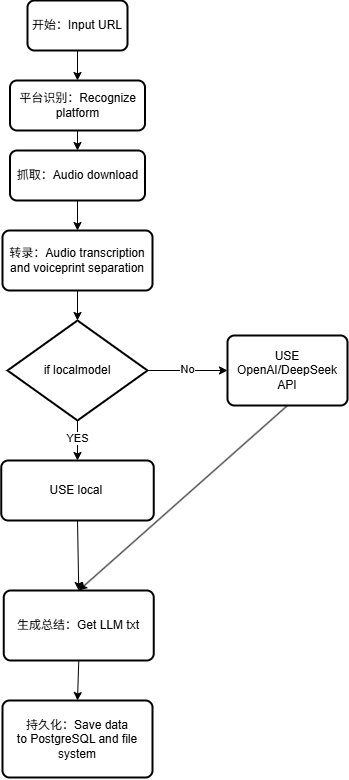

The diagram above was exported from draw.io. Its source (the exported page's mxGraphModel, read from the mxfile embedded in the PNG):
<mxGraphModel dx="983" dy="1577" grid="1" gridSize="10" guides="1" tooltips="1" connect="1" arrows="1" fold="1" page="1" pageScale="1" pageWidth="1169" pageHeight="827" math="0" shadow="0">
  <root>
    <mxCell id="0" />
    <mxCell id="1" parent="0" />
    <mxCell id="13" value="" style="edgeStyle=none;html=1;" edge="1" parent="1" source="2" target="4">
      <mxGeometry relative="1" as="geometry" />
    </mxCell>
    <mxCell id="2" value="开始：Input URL" style="rounded=1;whiteSpace=wrap;html=1;absoluteArcSize=1;arcSize=14;strokeWidth=2;" vertex="1" parent="1">
      <mxGeometry x="470" width="100" height="50" as="geometry" />
    </mxCell>
    <mxCell id="12" value="" style="edgeStyle=none;html=1;" edge="1" parent="1" source="4" target="7">
      <mxGeometry relative="1" as="geometry" />
    </mxCell>
    <mxCell id="4" value="平台识别：Recognize platform" style="rounded=1;whiteSpace=wrap;html=1;absoluteArcSize=1;arcSize=14;strokeWidth=2;" vertex="1" parent="1">
      <mxGeometry x="452.5" y="80" width="135" height="50" as="geometry" />
    </mxCell>
    <mxCell id="10" value="" style="edgeStyle=none;html=1;" edge="1" parent="1" source="7" target="9">
      <mxGeometry relative="1" as="geometry" />
    </mxCell>
    <mxCell id="7" value="抓取：Audio download" style="rounded=1;whiteSpace=wrap;html=1;absoluteArcSize=1;arcSize=14;strokeWidth=2;" vertex="1" parent="1">
      <mxGeometry x="452.5" y="150" width="135" height="50" as="geometry" />
    </mxCell>
    <mxCell id="18" value="" style="edgeStyle=none;html=1;" edge="1" parent="1" source="9" target="17">
      <mxGeometry relative="1" as="geometry" />
    </mxCell>
    <mxCell id="9" value="转录：Audio transcription and voiceprint separation" style="rounded=1;whiteSpace=wrap;html=1;absoluteArcSize=1;arcSize=14;strokeWidth=2;" vertex="1" parent="1">
      <mxGeometry x="445" y="230" width="150" height="60" as="geometry" />
    </mxCell>
    <mxCell id="29" style="edgeStyle=none;html=1;exitX=1;exitY=0.5;exitDx=0;exitDy=0;exitPerimeter=0;" edge="1" parent="1" source="17" target="28">
      <mxGeometry relative="1" as="geometry" />
    </mxCell>
    <mxCell id="30" value="No" style="edgeLabel;html=1;align=center;verticalAlign=middle;resizable=0;points=[];" vertex="1" connectable="0" parent="29">
      <mxGeometry x="-0.0136" y="1" relative="1" as="geometry">
        <mxPoint as="offset" />
      </mxGeometry>
    </mxCell>
    <mxCell id="32" style="edgeStyle=none;html=1;entryX=0.5;entryY=0;entryDx=0;entryDy=0;" edge="1" parent="1" source="17" target="31">
      <mxGeometry relative="1" as="geometry" />
    </mxCell>
    <mxCell id="33" value="YES" style="edgeLabel;html=1;align=center;verticalAlign=middle;resizable=0;points=[];" vertex="1" connectable="0" parent="32">
      <mxGeometry x="-0.1376" relative="1" as="geometry">
        <mxPoint as="offset" />
      </mxGeometry>
    </mxCell>
    <mxCell id="17" value="if localmodel" style="strokeWidth=2;html=1;shape=mxgraph.flowchart.decision;whiteSpace=wrap;" vertex="1" parent="1">
      <mxGeometry x="450" y="320" width="140" height="100" as="geometry" />
    </mxCell>
    <mxCell id="36" style="edgeStyle=none;html=1;exitX=0.5;exitY=1;exitDx=0;exitDy=0;entryX=0.5;entryY=0;entryDx=0;entryDy=0;" edge="1" parent="1" source="28" target="34">
      <mxGeometry relative="1" as="geometry" />
    </mxCell>
    <mxCell id="28" value="USE OpenAI/DeepSeek API" style="rounded=1;whiteSpace=wrap;html=1;absoluteArcSize=1;arcSize=14;strokeWidth=2;" vertex="1" parent="1">
      <mxGeometry x="670" y="335" width="120" height="70" as="geometry" />
    </mxCell>
    <mxCell id="35" style="edgeStyle=none;html=1;exitX=0.5;exitY=1;exitDx=0;exitDy=0;entryX=0.5;entryY=0;entryDx=0;entryDy=0;" edge="1" parent="1" source="31" target="34">
      <mxGeometry relative="1" as="geometry" />
    </mxCell>
    <mxCell id="31" value="USE local&amp;nbsp;" style="rounded=1;whiteSpace=wrap;html=1;absoluteArcSize=1;arcSize=14;strokeWidth=2;" vertex="1" parent="1">
      <mxGeometry x="443.75" y="460" width="152.5" height="60" as="geometry" />
    </mxCell>
    <mxCell id="38" style="edgeStyle=none;html=1;exitX=0.5;exitY=1;exitDx=0;exitDy=0;entryX=0.5;entryY=0;entryDx=0;entryDy=0;" edge="1" parent="1" source="34" target="37">
      <mxGeometry relative="1" as="geometry" />
    </mxCell>
    <mxCell id="34" value="生成总结：Get LLM txt" style="rounded=1;whiteSpace=wrap;html=1;absoluteArcSize=1;arcSize=14;strokeWidth=2;" vertex="1" parent="1">
      <mxGeometry x="446.25" y="590" width="150" height="70" as="geometry" />
    </mxCell>
    <mxCell id="37" value="持久化：Save data to&amp;nbsp;PostgreSQL and file system" style="rounded=1;whiteSpace=wrap;html=1;absoluteArcSize=1;arcSize=14;strokeWidth=2;" vertex="1" parent="1">
      <mxGeometry x="445" y="700" width="150" height="77" as="geometry" />
    </mxCell>
  </root>
</mxGraphModel>